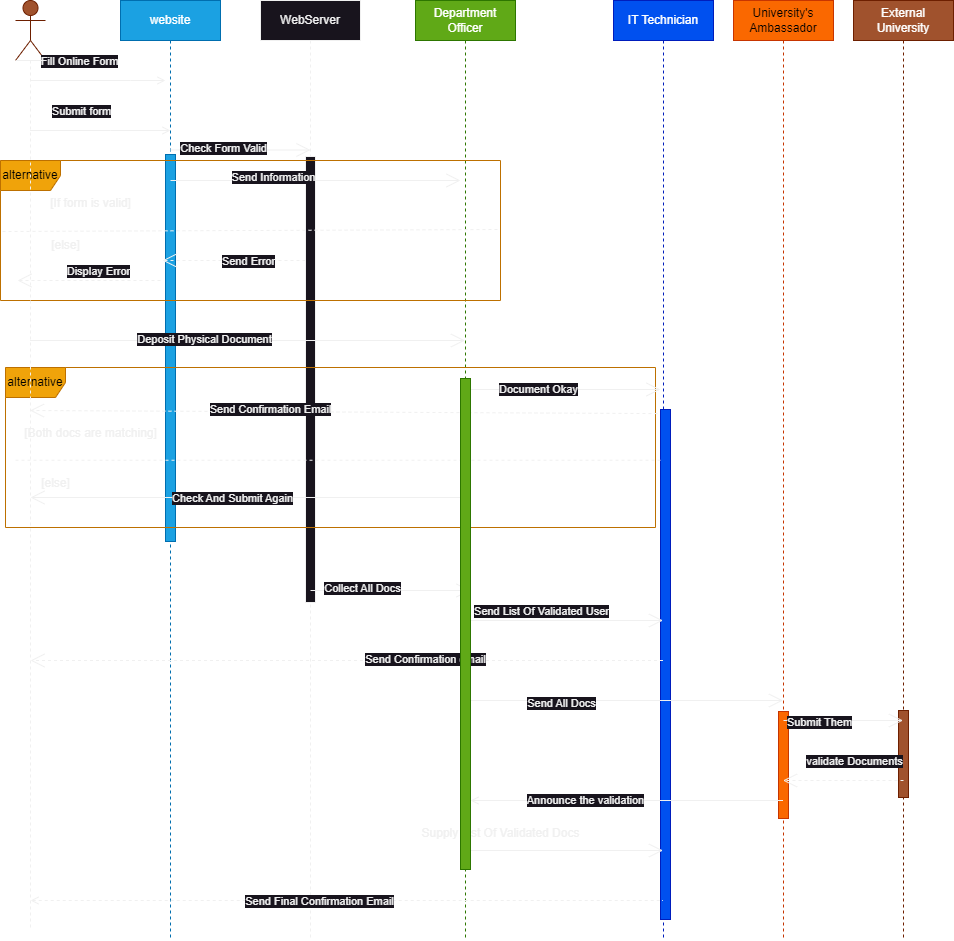

The diagram above was exported from draw.io. Its source (the exported page's mxGraphModel, read from the mxfile embedded in the PNG):
<mxGraphModel dx="864" dy="556" grid="0" gridSize="10" guides="1" tooltips="1" connect="1" arrows="1" fold="1" page="1" pageScale="1" pageWidth="850" pageHeight="1100" background="#1A1A1A" math="0" shadow="0">
  <root>
    <mxCell id="0" />
    <mxCell id="1" parent="0" />
    <mxCell id="aM9ryv3xv72pqoxQDRHE-1" value="website" style="shape=umlLifeline;perimeter=lifelinePerimeter;whiteSpace=wrap;html=1;container=0;dropTarget=0;collapsible=0;recursiveResize=0;outlineConnect=0;portConstraint=eastwest;newEdgeStyle={&quot;edgeStyle&quot;:&quot;elbowEdgeStyle&quot;,&quot;elbow&quot;:&quot;vertical&quot;,&quot;curved&quot;:0,&quot;rounded&quot;:0};fillColor=#1ba1e2;fontColor=#ffffff;strokeColor=#006EAF;" parent="1" vertex="1">
      <mxGeometry x="130" y="20" width="100" height="940" as="geometry" />
    </mxCell>
    <mxCell id="6HMPEttAioVZYCfV79IP-67" value="" style="html=1;points=[[0,0,0,0,5],[0,1,0,0,-5],[1,0,0,0,5],[1,1,0,0,-5]];perimeter=orthogonalPerimeter;outlineConnect=0;targetShapes=umlLifeline;portConstraint=eastwest;newEdgeStyle={&quot;curved&quot;:0,&quot;rounded&quot;:0};fillColor=#1ba1e2;fontColor=#ffffff;strokeColor=#006EAF;" parent="aM9ryv3xv72pqoxQDRHE-1" vertex="1">
      <mxGeometry x="45" y="154" width="10" height="387" as="geometry" />
    </mxCell>
    <mxCell id="aM9ryv3xv72pqoxQDRHE-5" value="WebServer" style="shape=umlLifeline;perimeter=lifelinePerimeter;whiteSpace=wrap;html=1;container=0;dropTarget=0;collapsible=0;recursiveResize=0;outlineConnect=0;portConstraint=eastwest;newEdgeStyle={&quot;edgeStyle&quot;:&quot;elbowEdgeStyle&quot;,&quot;elbow&quot;:&quot;vertical&quot;,&quot;curved&quot;:0,&quot;rounded&quot;:0};" parent="1" vertex="1">
      <mxGeometry x="270" y="20" width="100" height="940" as="geometry" />
    </mxCell>
    <mxCell id="6HMPEttAioVZYCfV79IP-68" value="" style="html=1;points=[[0,0,0,0,5],[0,1,0,0,-5],[1,0,0,0,5],[1,1,0,0,-5]];perimeter=orthogonalPerimeter;outlineConnect=0;targetShapes=umlLifeline;portConstraint=eastwest;newEdgeStyle={&quot;curved&quot;:0,&quot;rounded&quot;:0};" parent="aM9ryv3xv72pqoxQDRHE-5" vertex="1">
      <mxGeometry x="45" y="156" width="10" height="446" as="geometry" />
    </mxCell>
    <mxCell id="6HMPEttAioVZYCfV79IP-1" value="" style="shape=umlActor;verticalLabelPosition=bottom;verticalAlign=top;html=1;outlineConnect=0;fillColor=#a0522d;fontColor=#ffffff;strokeColor=#6D1F00;" parent="1" vertex="1">
      <mxGeometry x="25" y="20" width="30" height="60" as="geometry" />
    </mxCell>
    <mxCell id="6HMPEttAioVZYCfV79IP-4" value="Department Officer" style="shape=umlLifeline;perimeter=lifelinePerimeter;whiteSpace=wrap;html=1;container=0;dropTarget=0;collapsible=0;recursiveResize=0;outlineConnect=0;portConstraint=eastwest;newEdgeStyle={&quot;edgeStyle&quot;:&quot;elbowEdgeStyle&quot;,&quot;elbow&quot;:&quot;vertical&quot;,&quot;curved&quot;:0,&quot;rounded&quot;:0};fillColor=#60a917;fontColor=#ffffff;strokeColor=#2D7600;" parent="1" vertex="1">
      <mxGeometry x="425" y="20" width="100" height="940" as="geometry" />
    </mxCell>
    <mxCell id="6HMPEttAioVZYCfV79IP-8" value="External University" style="shape=umlLifeline;perimeter=lifelinePerimeter;whiteSpace=wrap;html=1;container=0;dropTarget=0;collapsible=0;recursiveResize=0;outlineConnect=0;portConstraint=eastwest;newEdgeStyle={&quot;edgeStyle&quot;:&quot;elbowEdgeStyle&quot;,&quot;elbow&quot;:&quot;vertical&quot;,&quot;curved&quot;:0,&quot;rounded&quot;:0};fillColor=#a0522d;fontColor=#ffffff;strokeColor=#6D1F00;" parent="1" vertex="1">
      <mxGeometry x="863" y="20" width="100" height="940" as="geometry" />
    </mxCell>
    <mxCell id="6HMPEttAioVZYCfV79IP-72" value="" style="html=1;points=[[0,0,0,0,5],[0,1,0,0,-5],[1,0,0,0,5],[1,1,0,0,-5]];perimeter=orthogonalPerimeter;outlineConnect=0;targetShapes=umlLifeline;portConstraint=eastwest;newEdgeStyle={&quot;curved&quot;:0,&quot;rounded&quot;:0};fillColor=#a0522d;fontColor=#ffffff;strokeColor=#6D1F00;" parent="6HMPEttAioVZYCfV79IP-8" vertex="1">
      <mxGeometry x="45" y="710" width="10" height="87" as="geometry" />
    </mxCell>
    <mxCell id="aM9ryv3xv72pqoxQDRHE-3" value="Fill Online Form" style="html=1;verticalAlign=bottom;startArrow=none;endArrow=open;startSize=8;edgeStyle=elbowEdgeStyle;elbow=vertical;curved=0;rounded=0;startFill=0;endFill=0;" parent="1" source="6HMPEttAioVZYCfV79IP-24" edge="1">
      <mxGeometry x="-0.2727" y="10" relative="1" as="geometry">
        <mxPoint x="120" y="100" as="sourcePoint" />
        <mxPoint x="175" y="100" as="targetPoint" />
        <Array as="points">
          <mxPoint x="140" y="100" />
        </Array>
        <mxPoint as="offset" />
      </mxGeometry>
    </mxCell>
    <mxCell id="6HMPEttAioVZYCfV79IP-13" value="" style="endArrow=open;endFill=1;endSize=12;html=1;rounded=0;" parent="1" edge="1">
      <mxGeometry width="160" relative="1" as="geometry">
        <mxPoint x="180" y="169.5" as="sourcePoint" />
        <mxPoint x="320" y="169.5" as="targetPoint" />
      </mxGeometry>
    </mxCell>
    <mxCell id="6HMPEttAioVZYCfV79IP-14" value="Check Form Valid" style="edgeLabel;html=1;align=center;verticalAlign=middle;resizable=0;points=[];" parent="6HMPEttAioVZYCfV79IP-13" vertex="1" connectable="0">
      <mxGeometry x="-0.2571" y="2" relative="1" as="geometry">
        <mxPoint as="offset" />
      </mxGeometry>
    </mxCell>
    <mxCell id="6HMPEttAioVZYCfV79IP-15" value="Submit form" style="html=1;verticalAlign=bottom;startArrow=none;endArrow=open;startSize=8;edgeStyle=elbowEdgeStyle;elbow=vertical;curved=0;rounded=0;startFill=0;endFill=0;" parent="1" source="6HMPEttAioVZYCfV79IP-24" edge="1">
      <mxGeometry x="-0.2727" y="10" relative="1" as="geometry">
        <mxPoint x="90" y="120" as="sourcePoint" />
        <mxPoint x="180" y="150" as="targetPoint" />
        <Array as="points">
          <mxPoint x="120" y="150" />
        </Array>
        <mxPoint as="offset" />
      </mxGeometry>
    </mxCell>
    <mxCell id="6HMPEttAioVZYCfV79IP-16" value="alternative" style="shape=umlFrame;whiteSpace=wrap;html=1;pointerEvents=0;fillColor=#f0a30a;fontColor=#000000;strokeColor=#BD7000;" parent="1" vertex="1">
      <mxGeometry x="10" y="180" width="500" height="140" as="geometry" />
    </mxCell>
    <mxCell id="6HMPEttAioVZYCfV79IP-17" value="" style="endArrow=none;dashed=1;endFill=0;endSize=12;html=1;rounded=0;entryX=0.998;entryY=0.493;entryDx=0;entryDy=0;entryPerimeter=0;exitX=0.004;exitY=0.507;exitDx=0;exitDy=0;exitPerimeter=0;" parent="1" source="6HMPEttAioVZYCfV79IP-16" target="6HMPEttAioVZYCfV79IP-16" edge="1">
      <mxGeometry width="160" relative="1" as="geometry">
        <mxPoint x="60" y="249.48" as="sourcePoint" />
        <mxPoint x="360" y="250.51999999999995" as="targetPoint" />
      </mxGeometry>
    </mxCell>
    <mxCell id="6HMPEttAioVZYCfV79IP-18" value="[If form is valid]" style="text;html=1;align=center;verticalAlign=middle;resizable=0;points=[];autosize=1;strokeColor=none;fillColor=none;" parent="1" vertex="1">
      <mxGeometry x="50" y="208" width="100" height="30" as="geometry" />
    </mxCell>
    <mxCell id="6HMPEttAioVZYCfV79IP-19" value="IT Technician" style="shape=umlLifeline;perimeter=lifelinePerimeter;whiteSpace=wrap;html=1;container=0;dropTarget=0;collapsible=0;recursiveResize=0;outlineConnect=0;portConstraint=eastwest;newEdgeStyle={&quot;edgeStyle&quot;:&quot;elbowEdgeStyle&quot;,&quot;elbow&quot;:&quot;vertical&quot;,&quot;curved&quot;:0,&quot;rounded&quot;:0};fillColor=#0050ef;fontColor=#ffffff;strokeColor=#001DBC;" parent="1" vertex="1">
      <mxGeometry x="623" y="20" width="100" height="940" as="geometry" />
    </mxCell>
    <mxCell id="6HMPEttAioVZYCfV79IP-70" value="" style="html=1;points=[[0,0,0,0,5],[0,1,0,0,-5],[1,0,0,0,5],[1,1,0,0,-5]];perimeter=orthogonalPerimeter;outlineConnect=0;targetShapes=umlLifeline;portConstraint=eastwest;newEdgeStyle={&quot;curved&quot;:0,&quot;rounded&quot;:0};fillColor=#0050ef;fontColor=#ffffff;strokeColor=#001DBC;" parent="6HMPEttAioVZYCfV79IP-19" vertex="1">
      <mxGeometry x="47" y="409" width="10" height="510" as="geometry" />
    </mxCell>
    <mxCell id="6HMPEttAioVZYCfV79IP-33" value="alternative" style="shape=umlFrame;whiteSpace=wrap;html=1;pointerEvents=0;fillColor=#f0a30a;fontColor=#000000;strokeColor=#BD7000;" parent="6HMPEttAioVZYCfV79IP-19" vertex="1">
      <mxGeometry x="-608" y="367" width="650" height="160" as="geometry" />
    </mxCell>
    <mxCell id="6HMPEttAioVZYCfV79IP-22" value="" style="endArrow=open;endFill=1;endSize=12;html=1;rounded=0;" parent="1" edge="1">
      <mxGeometry width="160" relative="1" as="geometry">
        <mxPoint x="180" y="200" as="sourcePoint" />
        <mxPoint x="470" y="200" as="targetPoint" />
      </mxGeometry>
    </mxCell>
    <mxCell id="6HMPEttAioVZYCfV79IP-23" value="Send Information" style="edgeLabel;html=1;align=center;verticalAlign=middle;resizable=0;points=[];" parent="6HMPEttAioVZYCfV79IP-22" vertex="1" connectable="0">
      <mxGeometry x="-0.2966" y="4" relative="1" as="geometry">
        <mxPoint as="offset" />
      </mxGeometry>
    </mxCell>
    <mxCell id="6HMPEttAioVZYCfV79IP-24" value="" style="shape=umlLifeline;perimeter=lifelinePerimeter;whiteSpace=wrap;html=1;container=1;dropTarget=0;collapsible=0;recursiveResize=0;outlineConnect=0;portConstraint=eastwest;newEdgeStyle={&quot;curved&quot;:0,&quot;rounded&quot;:0};participant=umlEntity;size=0;" parent="1" vertex="1">
      <mxGeometry x="20" y="80" width="40" height="870" as="geometry" />
    </mxCell>
    <mxCell id="6HMPEttAioVZYCfV79IP-27" value="" style="endArrow=open;endFill=1;endSize=12;html=1;rounded=0;entryX=0.47;entryY=0.867;entryDx=0;entryDy=0;entryPerimeter=0;dashed=1;" parent="1" edge="1">
      <mxGeometry width="160" relative="1" as="geometry">
        <mxPoint x="170" y="300" as="sourcePoint" />
        <mxPoint x="27" y="300" as="targetPoint" />
      </mxGeometry>
    </mxCell>
    <mxCell id="6HMPEttAioVZYCfV79IP-29" value="Display Error" style="edgeLabel;html=1;align=center;verticalAlign=middle;resizable=0;points=[];" parent="6HMPEttAioVZYCfV79IP-27" vertex="1" connectable="0">
      <mxGeometry x="-0.1189" relative="1" as="geometry">
        <mxPoint y="-10" as="offset" />
      </mxGeometry>
    </mxCell>
    <mxCell id="6HMPEttAioVZYCfV79IP-30" value="" style="endArrow=open;endFill=1;endSize=12;html=1;rounded=0;" parent="1" edge="1">
      <mxGeometry width="160" relative="1" as="geometry">
        <mxPoint x="39.5" y="360" as="sourcePoint" />
        <mxPoint x="474.5" y="360" as="targetPoint" />
      </mxGeometry>
    </mxCell>
    <mxCell id="6HMPEttAioVZYCfV79IP-31" value="Deposit Physical Document" style="edgeLabel;html=1;align=center;verticalAlign=middle;resizable=0;points=[];" parent="6HMPEttAioVZYCfV79IP-30" vertex="1" connectable="0">
      <mxGeometry x="-0.2023" y="2" relative="1" as="geometry">
        <mxPoint x="1" as="offset" />
      </mxGeometry>
    </mxCell>
    <mxCell id="6HMPEttAioVZYCfV79IP-32" value="[else]" style="text;html=1;align=center;verticalAlign=middle;resizable=0;points=[];autosize=1;strokeColor=none;fillColor=none;" parent="1" vertex="1">
      <mxGeometry x="50" y="250" width="50" height="30" as="geometry" />
    </mxCell>
    <mxCell id="6HMPEttAioVZYCfV79IP-34" value="" style="endArrow=none;dashed=1;endFill=0;endSize=12;html=1;rounded=0;" parent="1" target="6HMPEttAioVZYCfV79IP-19" edge="1">
      <mxGeometry width="160" relative="1" as="geometry">
        <mxPoint x="25" y="479.74" as="sourcePoint" />
        <mxPoint x="608.48" y="468" as="targetPoint" />
      </mxGeometry>
    </mxCell>
    <mxCell id="6HMPEttAioVZYCfV79IP-35" value="[Both docs are matching]" style="text;html=1;align=center;verticalAlign=middle;resizable=0;points=[];autosize=1;strokeColor=none;fillColor=none;" parent="1" vertex="1">
      <mxGeometry x="20" y="438" width="160" height="30" as="geometry" />
    </mxCell>
    <mxCell id="6HMPEttAioVZYCfV79IP-36" value="[else]" style="text;html=1;align=center;verticalAlign=middle;resizable=0;points=[];autosize=1;strokeColor=none;fillColor=none;" parent="1" vertex="1">
      <mxGeometry x="40" y="488" width="50" height="30" as="geometry" />
    </mxCell>
    <mxCell id="6HMPEttAioVZYCfV79IP-37" value="" style="endArrow=open;endFill=1;endSize=12;html=1;rounded=0;entryX=0.47;entryY=0.867;entryDx=0;entryDy=0;entryPerimeter=0;dashed=1;" parent="1" edge="1">
      <mxGeometry width="160" relative="1" as="geometry">
        <mxPoint x="315" y="280" as="sourcePoint" />
        <mxPoint x="172" y="280" as="targetPoint" />
      </mxGeometry>
    </mxCell>
    <mxCell id="6HMPEttAioVZYCfV79IP-38" value="Send Error" style="edgeLabel;html=1;align=center;verticalAlign=middle;resizable=0;points=[];" parent="6HMPEttAioVZYCfV79IP-37" vertex="1" connectable="0">
      <mxGeometry x="-0.193" relative="1" as="geometry">
        <mxPoint as="offset" />
      </mxGeometry>
    </mxCell>
    <mxCell id="6HMPEttAioVZYCfV79IP-39" value="" style="endArrow=open;endFill=1;endSize=12;html=1;rounded=0;dashed=1;exitX=1.003;exitY=0.288;exitDx=0;exitDy=0;exitPerimeter=0;" parent="1" source="6HMPEttAioVZYCfV79IP-33" edge="1">
      <mxGeometry width="160" relative="1" as="geometry">
        <mxPoint x="600" y="430" as="sourcePoint" />
        <mxPoint x="39.5" y="430" as="targetPoint" />
      </mxGeometry>
    </mxCell>
    <mxCell id="6HMPEttAioVZYCfV79IP-41" value="Send Confirmation Email" style="edgeLabel;html=1;align=center;verticalAlign=middle;resizable=0;points=[];" parent="6HMPEttAioVZYCfV79IP-39" vertex="1" connectable="0">
      <mxGeometry x="0.2331" y="-3" relative="1" as="geometry">
        <mxPoint as="offset" />
      </mxGeometry>
    </mxCell>
    <mxCell id="6HMPEttAioVZYCfV79IP-42" value="" style="endArrow=open;endFill=1;endSize=12;html=1;rounded=0;" parent="1" edge="1">
      <mxGeometry width="160" relative="1" as="geometry">
        <mxPoint x="474.5" y="409" as="sourcePoint" />
        <mxPoint x="670" y="409" as="targetPoint" />
      </mxGeometry>
    </mxCell>
    <mxCell id="6HMPEttAioVZYCfV79IP-43" value="Document Okay" style="edgeLabel;html=1;align=center;verticalAlign=middle;resizable=0;points=[];" parent="6HMPEttAioVZYCfV79IP-42" vertex="1" connectable="0">
      <mxGeometry x="-0.259" y="1" relative="1" as="geometry">
        <mxPoint x="1" as="offset" />
      </mxGeometry>
    </mxCell>
    <mxCell id="6HMPEttAioVZYCfV79IP-44" value="" style="endArrow=open;endFill=1;endSize=12;html=1;rounded=0;" parent="1" edge="1">
      <mxGeometry width="160" relative="1" as="geometry">
        <mxPoint x="475" y="517" as="sourcePoint" />
        <mxPoint x="40" y="517" as="targetPoint" />
      </mxGeometry>
    </mxCell>
    <mxCell id="6HMPEttAioVZYCfV79IP-45" value="Check And Submit Again" style="edgeLabel;html=1;align=center;verticalAlign=middle;resizable=0;points=[];" parent="6HMPEttAioVZYCfV79IP-44" vertex="1" connectable="0">
      <mxGeometry x="0.0759" relative="1" as="geometry">
        <mxPoint as="offset" />
      </mxGeometry>
    </mxCell>
    <mxCell id="6HMPEttAioVZYCfV79IP-46" value="" style="endArrow=open;endFill=1;endSize=12;html=1;rounded=0;" parent="1" edge="1">
      <mxGeometry width="160" relative="1" as="geometry">
        <mxPoint x="320" y="610" as="sourcePoint" />
        <mxPoint x="480" y="610" as="targetPoint" />
      </mxGeometry>
    </mxCell>
    <mxCell id="6HMPEttAioVZYCfV79IP-47" value="Collect All Docs" style="edgeLabel;html=1;align=center;verticalAlign=middle;resizable=0;points=[];" parent="6HMPEttAioVZYCfV79IP-46" vertex="1" connectable="0">
      <mxGeometry x="-0.3625" y="3" relative="1" as="geometry">
        <mxPoint as="offset" />
      </mxGeometry>
    </mxCell>
    <mxCell id="6HMPEttAioVZYCfV79IP-48" value="" style="endArrow=open;endFill=1;endSize=12;html=1;rounded=0;" parent="1" target="6HMPEttAioVZYCfV79IP-19" edge="1">
      <mxGeometry width="160" relative="1" as="geometry">
        <mxPoint x="470" y="640" as="sourcePoint" />
        <mxPoint x="600" y="640" as="targetPoint" />
      </mxGeometry>
    </mxCell>
    <mxCell id="6HMPEttAioVZYCfV79IP-49" value="Send List Of Validated User" style="edgeLabel;html=1;align=center;verticalAlign=middle;resizable=0;points=[];" parent="6HMPEttAioVZYCfV79IP-48" vertex="1" connectable="0">
      <mxGeometry x="-0.4769" y="4" relative="1" as="geometry">
        <mxPoint x="27" y="-6" as="offset" />
      </mxGeometry>
    </mxCell>
    <mxCell id="6HMPEttAioVZYCfV79IP-50" value="" style="endArrow=open;dashed=1;endFill=0;endSize=12;html=1;rounded=0;" parent="1" source="6HMPEttAioVZYCfV79IP-19" edge="1">
      <mxGeometry width="160" relative="1" as="geometry">
        <mxPoint x="602.2399999999998" y="680" as="sourcePoint" />
        <mxPoint x="40" y="680" as="targetPoint" />
      </mxGeometry>
    </mxCell>
    <mxCell id="6HMPEttAioVZYCfV79IP-51" value="Send Confirmation email" style="edgeLabel;html=1;align=center;verticalAlign=middle;resizable=0;points=[];" parent="6HMPEttAioVZYCfV79IP-50" vertex="1" connectable="0">
      <mxGeometry x="-0.2486" y="-2" relative="1" as="geometry">
        <mxPoint as="offset" />
      </mxGeometry>
    </mxCell>
    <mxCell id="6HMPEttAioVZYCfV79IP-52" value="University's Ambassador" style="shape=umlLifeline;perimeter=lifelinePerimeter;whiteSpace=wrap;html=1;container=0;dropTarget=0;collapsible=0;recursiveResize=0;outlineConnect=0;portConstraint=eastwest;newEdgeStyle={&quot;edgeStyle&quot;:&quot;elbowEdgeStyle&quot;,&quot;elbow&quot;:&quot;vertical&quot;,&quot;curved&quot;:0,&quot;rounded&quot;:0};fillColor=#fa6800;fontColor=#000000;strokeColor=#C73500;" parent="1" vertex="1">
      <mxGeometry x="743" y="20" width="100" height="940" as="geometry" />
    </mxCell>
    <mxCell id="6HMPEttAioVZYCfV79IP-71" value="" style="html=1;points=[[0,0,0,0,5],[0,1,0,0,-5],[1,0,0,0,5],[1,1,0,0,-5]];perimeter=orthogonalPerimeter;outlineConnect=0;targetShapes=umlLifeline;portConstraint=eastwest;newEdgeStyle={&quot;curved&quot;:0,&quot;rounded&quot;:0};fillColor=#fa6800;fontColor=#000000;strokeColor=#C73500;" parent="6HMPEttAioVZYCfV79IP-52" vertex="1">
      <mxGeometry x="45" y="711" width="10" height="107" as="geometry" />
    </mxCell>
    <mxCell id="6HMPEttAioVZYCfV79IP-55" value="" style="endArrow=open;endFill=1;endSize=12;html=1;rounded=0;" parent="1" target="6HMPEttAioVZYCfV79IP-52" edge="1">
      <mxGeometry width="160" relative="1" as="geometry">
        <mxPoint x="470" y="720" as="sourcePoint" />
        <mxPoint x="630" y="720" as="targetPoint" />
      </mxGeometry>
    </mxCell>
    <mxCell id="6HMPEttAioVZYCfV79IP-56" value="Send All Docs" style="edgeLabel;html=1;align=center;verticalAlign=middle;resizable=0;points=[];" parent="6HMPEttAioVZYCfV79IP-55" vertex="1" connectable="0">
      <mxGeometry x="-0.3828" y="-2" relative="1" as="geometry">
        <mxPoint as="offset" />
      </mxGeometry>
    </mxCell>
    <mxCell id="6HMPEttAioVZYCfV79IP-57" value="" style="endArrow=open;endFill=1;endSize=12;html=1;rounded=0;" parent="1" target="6HMPEttAioVZYCfV79IP-8" edge="1">
      <mxGeometry width="160" relative="1" as="geometry">
        <mxPoint x="793" y="740" as="sourcePoint" />
        <mxPoint x="953" y="740" as="targetPoint" />
      </mxGeometry>
    </mxCell>
    <mxCell id="6HMPEttAioVZYCfV79IP-58" value="Submit Them" style="edgeLabel;html=1;align=center;verticalAlign=middle;resizable=0;points=[];" parent="6HMPEttAioVZYCfV79IP-57" vertex="1" connectable="0">
      <mxGeometry x="-0.4142" y="-1" relative="1" as="geometry">
        <mxPoint as="offset" />
      </mxGeometry>
    </mxCell>
    <mxCell id="6HMPEttAioVZYCfV79IP-59" value="" style="endArrow=open;dashed=1;endFill=0;endSize=12;html=1;rounded=0;" parent="1" target="6HMPEttAioVZYCfV79IP-52" edge="1">
      <mxGeometry width="160" relative="1" as="geometry">
        <mxPoint x="913" y="800" as="sourcePoint" />
        <mxPoint x="1073" y="800" as="targetPoint" />
      </mxGeometry>
    </mxCell>
    <mxCell id="6HMPEttAioVZYCfV79IP-60" value="validate Documents" style="edgeLabel;html=1;align=center;verticalAlign=middle;resizable=0;points=[];" parent="6HMPEttAioVZYCfV79IP-59" vertex="1" connectable="0">
      <mxGeometry x="0.4606" y="-2" relative="1" as="geometry">
        <mxPoint x="38" y="-18" as="offset" />
      </mxGeometry>
    </mxCell>
    <mxCell id="6HMPEttAioVZYCfV79IP-61" value="" style="endArrow=none;endFill=0;endSize=12;html=1;rounded=0;startArrow=open;startFill=0;" parent="1" target="6HMPEttAioVZYCfV79IP-52" edge="1">
      <mxGeometry width="160" relative="1" as="geometry">
        <mxPoint x="480" y="820" as="sourcePoint" />
        <mxPoint x="630" y="820" as="targetPoint" />
      </mxGeometry>
    </mxCell>
    <mxCell id="6HMPEttAioVZYCfV79IP-62" value="Announce the validation" style="edgeLabel;html=1;align=center;verticalAlign=middle;resizable=0;points=[];" parent="6HMPEttAioVZYCfV79IP-61" vertex="1" connectable="0">
      <mxGeometry x="-0.2735" y="1" relative="1" as="geometry">
        <mxPoint as="offset" />
      </mxGeometry>
    </mxCell>
    <mxCell id="6HMPEttAioVZYCfV79IP-63" value="" style="endArrow=none;dashed=1;endFill=0;endSize=12;html=1;rounded=0;startArrow=open;startFill=0;" parent="1" target="6HMPEttAioVZYCfV79IP-19" edge="1">
      <mxGeometry width="160" relative="1" as="geometry">
        <mxPoint x="40" y="920" as="sourcePoint" />
        <mxPoint x="599.5" y="920" as="targetPoint" />
      </mxGeometry>
    </mxCell>
    <mxCell id="6HMPEttAioVZYCfV79IP-64" value="Send Final Confirmation Email" style="edgeLabel;html=1;align=center;verticalAlign=middle;resizable=0;points=[];" parent="6HMPEttAioVZYCfV79IP-63" vertex="1" connectable="0">
      <mxGeometry x="-0.0885" relative="1" as="geometry">
        <mxPoint as="offset" />
      </mxGeometry>
    </mxCell>
    <mxCell id="6HMPEttAioVZYCfV79IP-65" value="" style="endArrow=open;endFill=1;endSize=12;html=1;rounded=0;" parent="1" target="6HMPEttAioVZYCfV79IP-19" edge="1">
      <mxGeometry width="160" relative="1" as="geometry">
        <mxPoint x="480" y="870" as="sourcePoint" />
        <mxPoint x="560" y="870" as="targetPoint" />
      </mxGeometry>
    </mxCell>
    <mxCell id="6HMPEttAioVZYCfV79IP-66" value="Supply List Of Validated Docs" style="text;html=1;align=center;verticalAlign=middle;resizable=0;points=[];autosize=1;strokeColor=none;fillColor=none;" parent="1" vertex="1">
      <mxGeometry x="420" y="838" width="180" height="30" as="geometry" />
    </mxCell>
    <mxCell id="6HMPEttAioVZYCfV79IP-69" value="" style="html=1;points=[[0,0,0,0,5],[0,1,0,0,-5],[1,0,0,0,5],[1,1,0,0,-5]];perimeter=orthogonalPerimeter;outlineConnect=0;targetShapes=umlLifeline;portConstraint=eastwest;newEdgeStyle={&quot;curved&quot;:0,&quot;rounded&quot;:0};fillColor=#60a917;fontColor=#ffffff;strokeColor=#2D7600;" parent="1" vertex="1">
      <mxGeometry x="470" y="398" width="10" height="491" as="geometry" />
    </mxCell>
  </root>
</mxGraphModel>